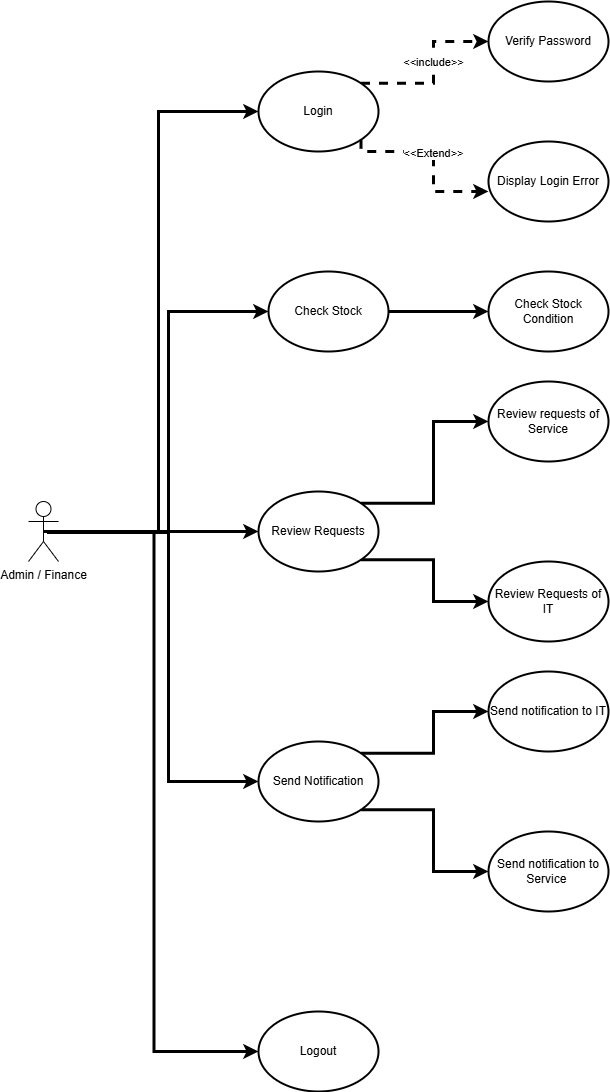

The diagram above was exported from draw.io. Its source (the exported page's mxGraphModel, read from the mxfile embedded in the PNG):
<mxGraphModel dx="1426" dy="1885" grid="1" gridSize="10" guides="1" tooltips="1" connect="1" arrows="1" fold="1" page="1" pageScale="1" pageWidth="850" pageHeight="1100" math="0" shadow="0">
  <root>
    <mxCell id="0" />
    <mxCell id="1" parent="0" />
    <mxCell id="K_oDuqTqH_VFUmqTAdi2-16" style="edgeStyle=orthogonalEdgeStyle;rounded=0;orthogonalLoop=1;jettySize=auto;html=1;exitX=0.5;exitY=0.5;exitDx=0;exitDy=0;exitPerimeter=0;entryX=0;entryY=0.5;entryDx=0;entryDy=0;strokeWidth=3;" parent="1" source="K_oDuqTqH_VFUmqTAdi2-1" target="K_oDuqTqH_VFUmqTAdi2-3" edge="1">
      <mxGeometry relative="1" as="geometry">
        <Array as="points">
          <mxPoint x="180" y="420" />
          <mxPoint x="180" />
        </Array>
      </mxGeometry>
    </mxCell>
    <mxCell id="K_oDuqTqH_VFUmqTAdi2-21" style="edgeStyle=orthogonalEdgeStyle;rounded=0;orthogonalLoop=1;jettySize=auto;html=1;entryX=0;entryY=0.5;entryDx=0;entryDy=0;strokeWidth=3;" parent="1" target="K_oDuqTqH_VFUmqTAdi2-4" edge="1">
      <mxGeometry relative="1" as="geometry">
        <mxPoint x="70" y="420" as="sourcePoint" />
        <Array as="points">
          <mxPoint x="70" y="421" />
          <mxPoint x="190" y="421" />
          <mxPoint x="190" y="200" />
        </Array>
      </mxGeometry>
    </mxCell>
    <mxCell id="K_oDuqTqH_VFUmqTAdi2-25" style="edgeStyle=orthogonalEdgeStyle;rounded=0;orthogonalLoop=1;jettySize=auto;html=1;exitX=0.5;exitY=0.5;exitDx=0;exitDy=0;exitPerimeter=0;strokeWidth=3;" parent="1" source="K_oDuqTqH_VFUmqTAdi2-1" target="K_oDuqTqH_VFUmqTAdi2-6" edge="1">
      <mxGeometry relative="1" as="geometry" />
    </mxCell>
    <mxCell id="K_oDuqTqH_VFUmqTAdi2-29" style="edgeStyle=orthogonalEdgeStyle;rounded=0;orthogonalLoop=1;jettySize=auto;html=1;entryX=0;entryY=0.5;entryDx=0;entryDy=0;strokeWidth=3;" parent="1" source="K_oDuqTqH_VFUmqTAdi2-1" target="K_oDuqTqH_VFUmqTAdi2-9" edge="1">
      <mxGeometry relative="1" as="geometry">
        <Array as="points">
          <mxPoint x="190" y="420" />
          <mxPoint x="190" y="670" />
        </Array>
      </mxGeometry>
    </mxCell>
    <mxCell id="K_oDuqTqH_VFUmqTAdi2-32" style="edgeStyle=orthogonalEdgeStyle;rounded=0;orthogonalLoop=1;jettySize=auto;html=1;entryX=0;entryY=0.5;entryDx=0;entryDy=0;strokeWidth=3;" parent="1" target="K_oDuqTqH_VFUmqTAdi2-12" edge="1">
      <mxGeometry relative="1" as="geometry">
        <mxPoint x="70" y="420" as="sourcePoint" />
      </mxGeometry>
    </mxCell>
    <mxCell id="K_oDuqTqH_VFUmqTAdi2-1" value="Admin / Finance" style="shape=umlActor;verticalLabelPosition=bottom;verticalAlign=top;html=1;outlineConnect=0;" parent="1" vertex="1">
      <mxGeometry x="50" y="390" width="30" height="60" as="geometry" />
    </mxCell>
    <mxCell id="K_oDuqTqH_VFUmqTAdi2-17" style="edgeStyle=orthogonalEdgeStyle;rounded=0;orthogonalLoop=1;jettySize=auto;html=1;exitX=1;exitY=0;exitDx=0;exitDy=0;entryX=0;entryY=0.5;entryDx=0;entryDy=0;dashed=1;strokeWidth=3;" parent="1" source="K_oDuqTqH_VFUmqTAdi2-3" target="K_oDuqTqH_VFUmqTAdi2-13" edge="1">
      <mxGeometry relative="1" as="geometry" />
    </mxCell>
    <mxCell id="K_oDuqTqH_VFUmqTAdi2-19" value="&amp;lt;&amp;lt;include&amp;gt;&amp;gt;" style="edgeLabel;html=1;align=center;verticalAlign=middle;resizable=0;points=[];" parent="K_oDuqTqH_VFUmqTAdi2-17" vertex="1" connectable="0">
      <mxGeometry x="0.1139" y="1" relative="1" as="geometry">
        <mxPoint as="offset" />
      </mxGeometry>
    </mxCell>
    <mxCell id="K_oDuqTqH_VFUmqTAdi2-3" value="Login" style="ellipse;whiteSpace=wrap;html=1;strokeWidth=2;" parent="1" vertex="1">
      <mxGeometry x="280" y="-40" width="120" height="80" as="geometry" />
    </mxCell>
    <mxCell id="K_oDuqTqH_VFUmqTAdi2-24" style="edgeStyle=orthogonalEdgeStyle;rounded=0;orthogonalLoop=1;jettySize=auto;html=1;exitX=1;exitY=0.5;exitDx=0;exitDy=0;entryX=0;entryY=0.5;entryDx=0;entryDy=0;strokeWidth=3;" parent="1" source="K_oDuqTqH_VFUmqTAdi2-4" target="K_oDuqTqH_VFUmqTAdi2-5" edge="1">
      <mxGeometry relative="1" as="geometry" />
    </mxCell>
    <mxCell id="K_oDuqTqH_VFUmqTAdi2-4" value="Check Stock" style="ellipse;whiteSpace=wrap;html=1;strokeWidth=2;" parent="1" vertex="1">
      <mxGeometry x="290" y="160" width="120" height="80" as="geometry" />
    </mxCell>
    <mxCell id="K_oDuqTqH_VFUmqTAdi2-5" value="Check Stock Condition" style="ellipse;whiteSpace=wrap;html=1;strokeWidth=2;" parent="1" vertex="1">
      <mxGeometry x="510" y="160" width="120" height="80" as="geometry" />
    </mxCell>
    <mxCell id="K_oDuqTqH_VFUmqTAdi2-26" style="edgeStyle=orthogonalEdgeStyle;rounded=0;orthogonalLoop=1;jettySize=auto;html=1;exitX=1;exitY=0;exitDx=0;exitDy=0;entryX=0;entryY=0.5;entryDx=0;entryDy=0;strokeWidth=3;" parent="1" source="K_oDuqTqH_VFUmqTAdi2-6" target="K_oDuqTqH_VFUmqTAdi2-7" edge="1">
      <mxGeometry relative="1" as="geometry" />
    </mxCell>
    <mxCell id="K_oDuqTqH_VFUmqTAdi2-28" style="edgeStyle=orthogonalEdgeStyle;rounded=0;orthogonalLoop=1;jettySize=auto;html=1;exitX=1;exitY=1;exitDx=0;exitDy=0;entryX=0;entryY=0.5;entryDx=0;entryDy=0;strokeWidth=3;" parent="1" source="K_oDuqTqH_VFUmqTAdi2-6" target="K_oDuqTqH_VFUmqTAdi2-8" edge="1">
      <mxGeometry relative="1" as="geometry" />
    </mxCell>
    <mxCell id="K_oDuqTqH_VFUmqTAdi2-6" value="Review Requests" style="ellipse;whiteSpace=wrap;html=1;strokeWidth=2;" parent="1" vertex="1">
      <mxGeometry x="280" y="380" width="120" height="80" as="geometry" />
    </mxCell>
    <mxCell id="K_oDuqTqH_VFUmqTAdi2-7" value="Review requests of Service" style="ellipse;whiteSpace=wrap;html=1;strokeWidth=2;" parent="1" vertex="1">
      <mxGeometry x="510" y="270" width="120" height="80" as="geometry" />
    </mxCell>
    <mxCell id="K_oDuqTqH_VFUmqTAdi2-8" value="Review Requests of IT" style="ellipse;whiteSpace=wrap;html=1;strokeWidth=2;" parent="1" vertex="1">
      <mxGeometry x="510" y="450" width="120" height="80" as="geometry" />
    </mxCell>
    <mxCell id="K_oDuqTqH_VFUmqTAdi2-30" style="edgeStyle=orthogonalEdgeStyle;rounded=0;orthogonalLoop=1;jettySize=auto;html=1;exitX=1;exitY=0;exitDx=0;exitDy=0;entryX=0;entryY=0.5;entryDx=0;entryDy=0;strokeWidth=3;" parent="1" source="K_oDuqTqH_VFUmqTAdi2-9" target="K_oDuqTqH_VFUmqTAdi2-10" edge="1">
      <mxGeometry relative="1" as="geometry" />
    </mxCell>
    <mxCell id="K_oDuqTqH_VFUmqTAdi2-31" style="edgeStyle=orthogonalEdgeStyle;rounded=0;orthogonalLoop=1;jettySize=auto;html=1;exitX=1;exitY=1;exitDx=0;exitDy=0;entryX=0;entryY=0.5;entryDx=0;entryDy=0;strokeWidth=3;" parent="1" source="K_oDuqTqH_VFUmqTAdi2-9" target="K_oDuqTqH_VFUmqTAdi2-11" edge="1">
      <mxGeometry relative="1" as="geometry" />
    </mxCell>
    <mxCell id="K_oDuqTqH_VFUmqTAdi2-9" value="Send Notification" style="ellipse;whiteSpace=wrap;html=1;strokeWidth=2;" parent="1" vertex="1">
      <mxGeometry x="280" y="630" width="120" height="80" as="geometry" />
    </mxCell>
    <mxCell id="K_oDuqTqH_VFUmqTAdi2-10" value="Send notification to IT" style="ellipse;whiteSpace=wrap;html=1;strokeWidth=2;" parent="1" vertex="1">
      <mxGeometry x="510" y="560" width="120" height="80" as="geometry" />
    </mxCell>
    <mxCell id="K_oDuqTqH_VFUmqTAdi2-11" value="Send notification to Service&amp;nbsp;" style="ellipse;whiteSpace=wrap;html=1;strokeWidth=2;" parent="1" vertex="1">
      <mxGeometry x="510" y="720" width="120" height="80" as="geometry" />
    </mxCell>
    <mxCell id="K_oDuqTqH_VFUmqTAdi2-12" value="Logout" style="ellipse;whiteSpace=wrap;html=1;strokeWidth=2;" parent="1" vertex="1">
      <mxGeometry x="280" y="900" width="120" height="80" as="geometry" />
    </mxCell>
    <mxCell id="K_oDuqTqH_VFUmqTAdi2-13" value="Verify Password" style="ellipse;whiteSpace=wrap;html=1;strokeWidth=2;" parent="1" vertex="1">
      <mxGeometry x="510" y="-110" width="120" height="80" as="geometry" />
    </mxCell>
    <mxCell id="K_oDuqTqH_VFUmqTAdi2-14" value="Display Login Error" style="ellipse;whiteSpace=wrap;html=1;strokeWidth=2;" parent="1" vertex="1">
      <mxGeometry x="510" y="30" width="120" height="80" as="geometry" />
    </mxCell>
    <mxCell id="K_oDuqTqH_VFUmqTAdi2-18" style="edgeStyle=orthogonalEdgeStyle;rounded=0;orthogonalLoop=1;jettySize=auto;html=1;exitX=1;exitY=1;exitDx=0;exitDy=0;entryX=0;entryY=0.625;entryDx=0;entryDy=0;entryPerimeter=0;dashed=1;strokeWidth=3;" parent="1" source="K_oDuqTqH_VFUmqTAdi2-3" target="K_oDuqTqH_VFUmqTAdi2-14" edge="1">
      <mxGeometry relative="1" as="geometry">
        <Array as="points">
          <mxPoint x="382" y="40" />
          <mxPoint x="455" y="40" />
          <mxPoint x="455" y="80" />
        </Array>
      </mxGeometry>
    </mxCell>
    <mxCell id="K_oDuqTqH_VFUmqTAdi2-20" value="&amp;lt;&amp;lt;Extend&amp;gt;&amp;gt;" style="edgeLabel;html=1;align=center;verticalAlign=middle;resizable=0;points=[];" parent="K_oDuqTqH_VFUmqTAdi2-18" vertex="1" connectable="0">
      <mxGeometry x="-0.0375" y="-1" relative="1" as="geometry">
        <mxPoint as="offset" />
      </mxGeometry>
    </mxCell>
  </root>
</mxGraphModel>